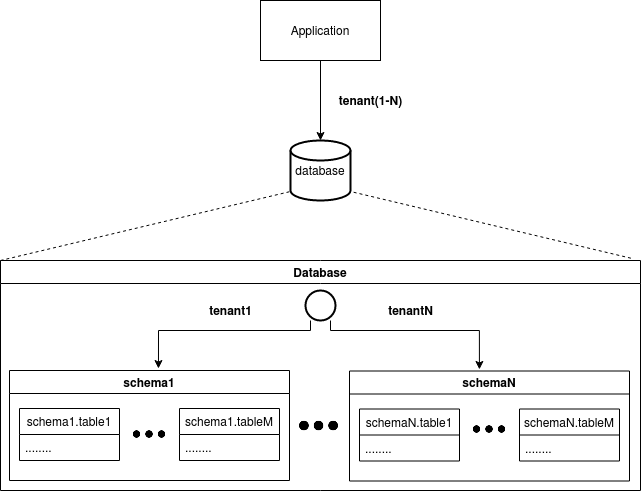

The diagram above was exported from draw.io. Its source (the exported page's mxGraphModel, read from the mxfile embedded in the PNG):
<mxGraphModel dx="1420" dy="777" grid="1" gridSize="10" guides="1" tooltips="1" connect="1" arrows="1" fold="1" page="1" pageScale="1" pageWidth="827" pageHeight="1169" math="0" shadow="0">
  <root>
    <mxCell id="0" />
    <mxCell id="1" parent="0" />
    <mxCell id="43jD_v0lgmFom6cSxUAU-20" style="edgeStyle=orthogonalEdgeStyle;rounded=0;orthogonalLoop=1;jettySize=auto;html=1;" edge="1" parent="1" source="-0SOtKCn01TKavJph2s1-11" target="-0SOtKCn01TKavJph2s1-17">
      <mxGeometry relative="1" as="geometry" />
    </mxCell>
    <mxCell id="-0SOtKCn01TKavJph2s1-11" value="&lt;div&gt;Application&lt;/div&gt;" style="rounded=0;whiteSpace=wrap;html=1;" parent="1" vertex="1">
      <mxGeometry x="340" y="150" width="120" height="60" as="geometry" />
    </mxCell>
    <mxCell id="-0SOtKCn01TKavJph2s1-17" value="database" style="strokeWidth=2;html=1;shape=mxgraph.flowchart.database;whiteSpace=wrap;" parent="1" vertex="1">
      <mxGeometry x="370" y="290" width="60" height="60" as="geometry" />
    </mxCell>
    <mxCell id="-0SOtKCn01TKavJph2s1-19" value="Database" style="swimlane;" parent="1" vertex="1">
      <mxGeometry x="80" y="410" width="640" height="230" as="geometry" />
    </mxCell>
    <mxCell id="43jD_v0lgmFom6cSxUAU-1" value="schema1" style="swimlane;" vertex="1" parent="-0SOtKCn01TKavJph2s1-19">
      <mxGeometry x="9" y="110" width="280" height="110" as="geometry" />
    </mxCell>
    <mxCell id="43jD_v0lgmFom6cSxUAU-3" value="schema1.table1" style="swimlane;fontStyle=0;childLayout=stackLayout;horizontal=1;startSize=26;fillColor=none;horizontalStack=0;resizeParent=1;resizeParentMax=0;resizeLast=0;collapsible=1;marginBottom=0;" vertex="1" parent="43jD_v0lgmFom6cSxUAU-1">
      <mxGeometry x="10" y="38" width="100" height="52" as="geometry" />
    </mxCell>
    <mxCell id="43jD_v0lgmFom6cSxUAU-5" value="........" style="text;strokeColor=none;fillColor=none;align=left;verticalAlign=top;spacingLeft=4;spacingRight=4;overflow=hidden;rotatable=0;points=[[0,0.5],[1,0.5]];portConstraint=eastwest;" vertex="1" parent="43jD_v0lgmFom6cSxUAU-3">
      <mxGeometry y="26" width="100" height="26" as="geometry" />
    </mxCell>
    <mxCell id="43jD_v0lgmFom6cSxUAU-7" value="schema1.tableM" style="swimlane;fontStyle=0;childLayout=stackLayout;horizontal=1;startSize=26;fillColor=none;horizontalStack=0;resizeParent=1;resizeParentMax=0;resizeLast=0;collapsible=1;marginBottom=0;" vertex="1" parent="43jD_v0lgmFom6cSxUAU-1">
      <mxGeometry x="170" y="38" width="100" height="52" as="geometry" />
    </mxCell>
    <mxCell id="43jD_v0lgmFom6cSxUAU-8" value="........" style="text;strokeColor=none;fillColor=none;align=left;verticalAlign=top;spacingLeft=4;spacingRight=4;overflow=hidden;rotatable=0;points=[[0,0.5],[1,0.5]];portConstraint=eastwest;" vertex="1" parent="43jD_v0lgmFom6cSxUAU-7">
      <mxGeometry y="26" width="100" height="26" as="geometry" />
    </mxCell>
    <mxCell id="43jD_v0lgmFom6cSxUAU-9" value="" style="shape=image;html=1;verticalAlign=top;verticalLabelPosition=bottom;labelBackgroundColor=#ffffff;imageAspect=0;aspect=fixed;image=https://cdn1.iconfinder.com/data/icons/jumpicon-basic-ui-glyph-1/32/-_Dot-More-Option-Menu-128.png" vertex="1" parent="43jD_v0lgmFom6cSxUAU-1">
      <mxGeometry x="120" y="44" width="40" height="40" as="geometry" />
    </mxCell>
    <mxCell id="43jD_v0lgmFom6cSxUAU-11" value="" style="shape=image;html=1;verticalAlign=top;verticalLabelPosition=bottom;labelBackgroundColor=#ffffff;imageAspect=0;aspect=fixed;image=https://cdn4.iconfinder.com/data/icons/essential-app-1/16/dot-more-menu-hide-128.png" vertex="1" parent="-0SOtKCn01TKavJph2s1-19">
      <mxGeometry x="299" y="145.5" width="39" height="39" as="geometry" />
    </mxCell>
    <mxCell id="43jD_v0lgmFom6cSxUAU-12" value="schemaN" style="swimlane;" vertex="1" parent="-0SOtKCn01TKavJph2s1-19">
      <mxGeometry x="349" y="110.5" width="280" height="110" as="geometry" />
    </mxCell>
    <mxCell id="43jD_v0lgmFom6cSxUAU-13" value="schemaN.table1" style="swimlane;fontStyle=0;childLayout=stackLayout;horizontal=1;startSize=26;fillColor=none;horizontalStack=0;resizeParent=1;resizeParentMax=0;resizeLast=0;collapsible=1;marginBottom=0;" vertex="1" parent="43jD_v0lgmFom6cSxUAU-12">
      <mxGeometry x="10" y="38" width="100" height="52" as="geometry" />
    </mxCell>
    <mxCell id="43jD_v0lgmFom6cSxUAU-14" value="........" style="text;strokeColor=none;fillColor=none;align=left;verticalAlign=top;spacingLeft=4;spacingRight=4;overflow=hidden;rotatable=0;points=[[0,0.5],[1,0.5]];portConstraint=eastwest;" vertex="1" parent="43jD_v0lgmFom6cSxUAU-13">
      <mxGeometry y="26" width="100" height="26" as="geometry" />
    </mxCell>
    <mxCell id="43jD_v0lgmFom6cSxUAU-15" value="schemaN.tableM" style="swimlane;fontStyle=0;childLayout=stackLayout;horizontal=1;startSize=26;fillColor=none;horizontalStack=0;resizeParent=1;resizeParentMax=0;resizeLast=0;collapsible=1;marginBottom=0;" vertex="1" parent="43jD_v0lgmFom6cSxUAU-12">
      <mxGeometry x="170" y="38" width="100" height="52" as="geometry" />
    </mxCell>
    <mxCell id="43jD_v0lgmFom6cSxUAU-16" value="........" style="text;strokeColor=none;fillColor=none;align=left;verticalAlign=top;spacingLeft=4;spacingRight=4;overflow=hidden;rotatable=0;points=[[0,0.5],[1,0.5]];portConstraint=eastwest;" vertex="1" parent="43jD_v0lgmFom6cSxUAU-15">
      <mxGeometry y="26" width="100" height="26" as="geometry" />
    </mxCell>
    <mxCell id="43jD_v0lgmFom6cSxUAU-17" value="" style="shape=image;html=1;verticalAlign=top;verticalLabelPosition=bottom;labelBackgroundColor=#ffffff;imageAspect=0;aspect=fixed;image=https://cdn1.iconfinder.com/data/icons/jumpicon-basic-ui-glyph-1/32/-_Dot-More-Option-Menu-128.png" vertex="1" parent="43jD_v0lgmFom6cSxUAU-12">
      <mxGeometry x="120" y="38" width="40" height="40" as="geometry" />
    </mxCell>
    <mxCell id="43jD_v0lgmFom6cSxUAU-26" value="" style="strokeWidth=2;html=1;shape=mxgraph.flowchart.start_2;whiteSpace=wrap;" vertex="1" parent="-0SOtKCn01TKavJph2s1-19">
      <mxGeometry x="305" y="30" width="30" height="30" as="geometry" />
    </mxCell>
    <mxCell id="43jD_v0lgmFom6cSxUAU-28" value="" style="edgeStyle=orthogonalEdgeStyle;rounded=0;orthogonalLoop=1;jettySize=auto;html=1;entryX=0.532;entryY=-0.018;entryDx=0;entryDy=0;entryPerimeter=0;" edge="1" parent="-0SOtKCn01TKavJph2s1-19" source="43jD_v0lgmFom6cSxUAU-26" target="43jD_v0lgmFom6cSxUAU-1">
      <mxGeometry relative="1" as="geometry">
        <mxPoint x="160" y="100" as="targetPoint" />
        <Array as="points">
          <mxPoint x="310" y="70" />
          <mxPoint x="158" y="70" />
        </Array>
      </mxGeometry>
    </mxCell>
    <mxCell id="43jD_v0lgmFom6cSxUAU-30" value="&lt;b&gt;tenant1&lt;/b&gt;" style="text;html=1;align=center;verticalAlign=middle;resizable=0;points=[];autosize=1;" vertex="1" parent="-0SOtKCn01TKavJph2s1-19">
      <mxGeometry x="200" y="40" width="60" height="20" as="geometry" />
    </mxCell>
    <mxCell id="43jD_v0lgmFom6cSxUAU-32" style="edgeStyle=orthogonalEdgeStyle;rounded=0;orthogonalLoop=1;jettySize=auto;html=1;entryX=0.464;entryY=-0.014;entryDx=0;entryDy=0;entryPerimeter=0;" edge="1" parent="-0SOtKCn01TKavJph2s1-19" source="43jD_v0lgmFom6cSxUAU-26" target="43jD_v0lgmFom6cSxUAU-12">
      <mxGeometry relative="1" as="geometry">
        <mxPoint x="480" y="55" as="targetPoint" />
        <Array as="points">
          <mxPoint x="330" y="70" />
          <mxPoint x="479" y="70" />
        </Array>
      </mxGeometry>
    </mxCell>
    <mxCell id="43jD_v0lgmFom6cSxUAU-33" value="&lt;b&gt;tenantN&lt;/b&gt;" style="text;html=1;align=center;verticalAlign=middle;resizable=0;points=[];autosize=1;" vertex="1" parent="-0SOtKCn01TKavJph2s1-19">
      <mxGeometry x="380" y="40" width="60" height="20" as="geometry" />
    </mxCell>
    <mxCell id="5TlUo3Z-M-Ep4N8_x5N6-2" value="" style="endArrow=none;dashed=1;html=1;exitX=0;exitY=0;exitDx=0;exitDy=0;entryX=0;entryY=0.85;entryDx=0;entryDy=0;entryPerimeter=0;" parent="1" source="-0SOtKCn01TKavJph2s1-19" target="-0SOtKCn01TKavJph2s1-17" edge="1">
      <mxGeometry width="50" height="50" relative="1" as="geometry">
        <mxPoint x="390" y="540" as="sourcePoint" />
        <mxPoint x="440" y="490" as="targetPoint" />
      </mxGeometry>
    </mxCell>
    <mxCell id="5TlUo3Z-M-Ep4N8_x5N6-3" value="" style="endArrow=none;dashed=1;html=1;entryX=1;entryY=0.85;entryDx=0;entryDy=0;entryPerimeter=0;exitX=0.985;exitY=-0.01;exitDx=0;exitDy=0;exitPerimeter=0;" parent="1" source="-0SOtKCn01TKavJph2s1-19" target="-0SOtKCn01TKavJph2s1-17" edge="1">
      <mxGeometry width="50" height="50" relative="1" as="geometry">
        <mxPoint x="390" y="540" as="sourcePoint" />
        <mxPoint x="440" y="490" as="targetPoint" />
      </mxGeometry>
    </mxCell>
    <mxCell id="43jD_v0lgmFom6cSxUAU-21" value="&lt;b&gt;tenant(1-N)&lt;/b&gt;" style="text;html=1;align=center;verticalAlign=middle;resizable=0;points=[];autosize=1;" vertex="1" parent="1">
      <mxGeometry x="410" y="240" width="80" height="20" as="geometry" />
    </mxCell>
  </root>
</mxGraphModel>